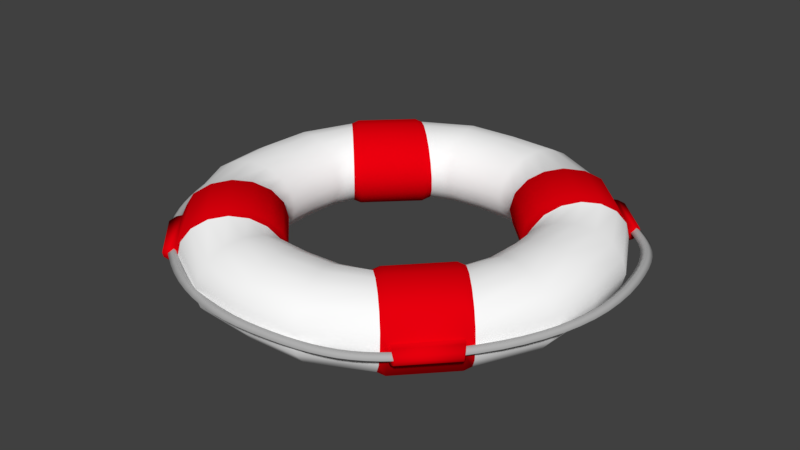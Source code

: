 # Source: LifePreserver.blend  (saved by Blender 2.78.0; exported with 4.5.12 LTS)
import bpy
from mathutils import Matrix  # noqa: F401  (used for matrix-valued properties, if any)

bpy.ops.wm.read_factory_settings(use_empty=True)
scene = bpy.context.scene
scene.name = 'Scene'

# ---- collections
col_collection_1 = bpy.data.collections.new('Collection 1'); scene.collection.children.link(col_collection_1)

# ---- materials (node trees are filled in below, after node groups)
mat_base_material = bpy.data.materials.new('Base Material')
mat_base_material.alpha_threshold = 0.0
mat_base_material.use_transparent_shadow = False
mat_base_material.diffuse_color = (1.0, 1.0, 1.0, 1.0)
mat_base_material.specular_color = (1.0, 0.8655, 0.2881)
mat_base_material.roughness = 0.5
mat_base_material.specular_intensity = 1.0
mat_red_band_material = bpy.data.materials.new('Red Band Material')
mat_red_band_material.alpha_threshold = 0.0
mat_red_band_material.use_transparent_shadow = False
mat_red_band_material.diffuse_color = (0.8, 0.0, 0.004184, 1.0)
mat_red_band_material.roughness = 0.5
mat_rope_material = bpy.data.materials.new('Rope Material')
mat_rope_material.alpha_threshold = 0.0
mat_rope_material.use_transparent_shadow = False
mat_rope_material.diffuse_color = (0.448, 0.448, 0.448, 1.0)
mat_rope_material.roughness = 0.5
mat_rope_material.specular_intensity = 0.0

# ---- material node trees

# ---- world
world_world = bpy.data.worlds.new('World'); scene.world = world_world
world_world.color = (0.05088, 0.05088, 0.05088)
world_world.use_sun_shadow = False
world_world.sun_shadow_jitter_overblur = 0.0
world_world.cycles.sampling_method = 'MANUAL'

# ---- meshes
me_torus_002 = bpy.data.meshes.new('Torus.002')
me_torus_002.from_pydata([(0.1312, -1.237, 0.02613), (0.1284, -1.205, 1.623e-06), (0.1312, -1.237, -0.02613), (0.134, -1.269, -1.621e-06), (0.03883, -1.243, 0.02613), (0.03786, -1.211, 2.433e-06), (0.03883, -1.243, -0.02613), (0.0398, -1.275, -2.429e-06), (-0.05164, -1.243, 0.02613), (-0.05036, -1.211, 3.252e-06), (-0.05164, -1.243, -0.02613), (-0.05292, -1.275, -3.249e-06), (-0.1403, -1.236, 0.02613), (-0.1367, -1.204, 4.061e-06), (-0.1403, -1.236, -0.02613), (-0.144, -1.268, -4.058e-06), (-0.2275, -1.223, 0.02613), (-0.2215, -1.191, 4.872e-06), (-0.2274, -1.223, -0.02613), (-0.2334, -1.254, -4.869e-06), (-0.3131, -1.203, 0.02613), (-0.3048, -1.172, 5.683e-06), (-0.3131, -1.203, -0.02613), (-0.3214, -1.234, -5.68e-06), (-0.3974, -1.177, 0.02613), (-0.3869, -1.147, 6.497e-06), (-0.3974, -1.177, -0.02613), (-0.408, -1.207, -6.494e-06), (-0.4806, -1.145, 0.02613), (-0.4679, -1.115, 7.309e-06), (-0.4806, -1.145, -0.02613), (-0.4933, -1.174, -7.307e-06), (-0.5627, -1.106, 0.02613), (-0.548, -1.077, 8.122e-06), (-0.5627, -1.106, -0.02613), (-0.5774, -1.134, -8.119e-06), (-0.6439, -1.06, 0.02613), (-0.6274, -1.033, 8.937e-06), (-0.6439, -1.06, -0.02613), (-0.6605, -1.087, -8.935e-06), (-0.7244, -1.008, 0.02613), (-0.7063, -0.9815, 9.75e-06), (-0.7244, -1.008, -0.02613), (-0.7426, -1.034, -9.748e-06), (-0.8044, -0.9492, 0.02613), (-0.7847, -0.9239, 1.056e-05), (-0.8043, -0.9491, -0.02613), (-0.824, -0.9744, -1.056e-05), (-0.8838, -0.8838, 0.02613), (-0.8628, -0.8597, 1.137e-05), (-0.8838, -0.8838, -0.02613), (-0.9049, -0.9079, -1.137e-05), (-0.9523, -0.8204, 0.02613), (-0.9298, -0.7977, 1.219e-05), (-0.9523, -0.8204, -0.02613), (-0.9749, -0.8431, -1.219e-05), (-1.012, -0.757, 0.02613), (-0.9874, -0.7361, 1.3e-05), (-1.012, -0.757, -0.02613), (-1.036, -0.778, -1.3e-05), (-1.063, -0.6931, 0.02613), (-1.037, -0.674, 1.381e-05), (-1.063, -0.693, -0.02613), (-1.089, -0.7121, -1.381e-05), (-1.107, -0.628, 0.02613), (-1.08, -0.611, 1.462e-05), (-1.107, -0.628, -0.02613), (-1.134, -0.645, -1.462e-05), (-1.145, -0.5613, 0.02613), (-1.117, -0.5463, 1.544e-05), (-1.145, -0.5612, -0.02613), (-1.174, -0.5762, -1.543e-05), (-1.179, -0.4923, 0.02613), (-1.15, -0.4791, 1.625e-05), (-1.179, -0.4923, -0.02613), (-1.208, -0.5054, -1.625e-05), (-1.209, -0.4205, 0.02613), (-1.179, -0.4089, 1.706e-05), (-1.209, -0.4205, -0.02613), (-1.239, -0.4321, -1.706e-05), (-1.236, -0.3454, 0.02613), (-1.206, -0.3349, 1.787e-05), (-1.236, -0.3453, -0.02613), (-1.267, -0.3558, -1.787e-05), (-1.262, -0.2663, 0.02613), (-1.232, -0.2566, 1.869e-05), (-1.262, -0.2663, -0.02613), (-1.293, -0.276, -1.868e-05), (-1.288, -0.1828, 0.02613), (-1.257, -0.1735, 1.95e-05), (-1.288, -0.1828, -0.02613), (-1.318, -0.192, -1.95e-05), (-1.314, -0.09419, 0.02613), (-1.283, -0.08504, 2.031e-05), (-1.314, -0.09418, -0.02613), (-1.345, -0.1033, -2.031e-05), (-1.342, -6.519e-06, 0.02613), (-1.311, 0.008058, 2.112e-05), (-1.342, 6.519e-06, -0.02613), (-1.373, -0.008058, -2.112e-05), (-1.362, 0.09042, 0.02613), (-1.331, 0.09479, 2.194e-05), (-1.362, 0.09043, -0.02613), (-1.394, 0.08606, -2.193e-05), (-1.367, 0.1761, 0.02613), (-1.335, 0.1752, 2.275e-05), (-1.367, 0.1761, -0.02613), (-1.399, 0.177, -2.275e-05), (-1.358, 0.2574, 0.02613), (-1.326, 0.2513, 2.356e-05), (-1.358, 0.2574, -0.02613), (-1.389, 0.2635, -2.356e-05), (-1.336, 0.3351, 0.02613), (-1.306, 0.3243, 2.437e-05), (-1.336, 0.3351, -0.02613), (-1.366, 0.3458, -2.437e-05), (-1.304, 0.4095, 0.02613), (-1.275, 0.3949, 2.519e-05), (-1.304, 0.4095, -0.02613), (-1.332, 0.4241, -2.518e-05), (-1.261, 0.4812, 0.02613), (-1.234, 0.4636, 2.6e-05), (-1.261, 0.4812, -0.02613), (-1.288, 0.4988, -2.6e-05), (-1.211, 0.5507, 0.02613), (-1.185, 0.5309, 2.681e-05), (-1.211, 0.5507, -0.02613), (-1.236, 0.5705, -2.681e-05), (-1.153, 0.6186, 0.02613), (-1.129, 0.5973, 2.762e-05), (-1.153, 0.6185, -0.02613), (-1.177, 0.6399, -2.762e-05), (-1.09, 0.6853, 0.02613), (-1.067, 0.663, 2.843e-05), (-1.09, 0.6853, -0.02613), (-1.113, 0.7076, -2.843e-05), (-1.024, 0.7514, 0.02613), (-1.001, 0.7284, 2.925e-05), (-1.024, 0.7514, -0.02613), (-1.046, 0.7744, -2.925e-05), (-0.9543, 0.8174, 0.02613), (-0.9323, 0.7942, 3.006e-05), (-0.9543, 0.8174, -0.02613), (-0.9763, 0.8406, -3.006e-05), (-0.8838, 0.8838, 0.02613), (-0.8616, 0.8608, 3.087e-05), (-0.8838, 0.8838, -0.02613), (-0.906, 0.9069, -3.087e-05), (-0.8197, 0.9469, 0.02613), (-0.7969, 0.9244, 3.169e-05), (-0.8196, 0.9469, -0.02613), (-0.8424, 0.9694, -3.169e-05), (-0.7628, 1.006, 0.02613), (-0.7398, 0.9836, 3.25e-05), (-0.7628, 1.006, -0.02613), (-0.7858, 1.028, -3.25e-05), (-0.7106, 1.06, 0.02613), (-0.6878, 1.038, 3.331e-05), (-0.7105, 1.06, -0.02613), (-0.7333, 1.083, -3.331e-05), (-0.6602, 1.11, 0.02613), (-0.6385, 1.086, 3.412e-05), (-0.6601, 1.109, -0.02613), (-0.6818, 1.133, -3.412e-05), (-0.609, 1.154, 0.02613), (-0.5893, 1.128, 3.494e-05), (-0.609, 1.154, -0.02613), (-0.6286, 1.179, -3.493e-05), (-0.5543, 1.192, 0.02613), (-0.5375, 1.165, 3.575e-05), (-0.5542, 1.192, -0.02613), (-0.571, 1.219, -3.574e-05), (-0.4933, 1.224, 0.02613), (-0.4802, 1.195, 3.656e-05), (-0.4933, 1.224, -0.02613), (-0.5064, 1.253, -3.655e-05), (-0.4234, 1.25, 0.02613), (-0.4141, 1.22, 3.737e-05), (-0.4234, 1.25, -0.02613), (-0.4326, 1.281, -3.737e-05), (-0.3418, 1.269, 0.02613), (-0.3361, 1.238, 3.818e-05), (-0.3418, 1.269, -0.02613), (-0.3474, 1.301, -3.818e-05), (-0.2459, 1.281, 0.02613), (-0.2432, 1.25, 3.899e-05), (-0.2458, 1.281, -0.02613), (-0.2485, 1.313, -3.899e-05), (-0.1328, 1.286, 0.02613), (-0.1326, 1.254, 3.981e-05), (-0.1328, 1.286, -0.02613), (-0.133, 1.318, -3.98e-05), (1.001e-05, 1.283, 0.02613), (-0.001673, 1.251, 4.08e-05), (-1.025e-05, 1.282, -0.02613), (0.001673, 1.314, -4.08e-05), (0.09131, 1.275, 0.02609), (0.08781, 1.243, 7.316e-06), (0.09125, 1.275, -0.02616), (0.09475, 1.307, -7.758e-05), (0.1768, 1.263, 0.026), (0.1713, 1.232, -8.245e-05), (0.1767, 1.263, -0.02626), (0.1822, 1.295, -0.0001731), (0.2573, 1.247, 0.02587), (0.2497, 1.216, -0.0002093), (0.2572, 1.247, -0.02639), (0.2648, 1.278, -0.0003081), (0.3336, 1.226, 0.02572), (0.3238, 1.195, -0.0003545), (0.3334, 1.225, -0.02654), (0.3432, 1.256, -0.0004632), (0.4063, 1.2, 0.02557), (0.3944, 1.17, -0.0004996), (0.4062, 1.199, -0.02669), (0.4181, 1.229, -0.0006183), (0.4764, 1.169, 0.02544), (0.4625, 1.14, -0.0006261), (0.4763, 1.169, -0.02682), (0.4902, 1.198, -0.0007537), (0.5446, 1.133, 0.02535), (0.5289, 1.105, -0.0007156), (0.5444, 1.133, -0.02691), (0.5601, 1.161, -0.0008495), (0.6116, 1.093, 0.02531), (0.5943, 1.066, -0.0007492), (0.6115, 1.093, -0.02695), (0.6288, 1.12, -0.0008862), (0.6782, 1.048, 0.02535), (0.6597, 1.022, -0.0007077), (0.6782, 1.048, -0.02691), (0.6967, 1.074, -0.0008446), (0.7453, 0.9982, 0.02549), (0.7258, 0.9728, -0.0005717), (0.7453, 0.998, -0.02677), (0.7649, 1.023, -0.0007059), (0.8135, 0.9435, 0.02574), (0.7932, 0.9187, -0.0003216), (0.8136, 0.9432, -0.02652), (0.8339, 0.9681, -0.0004514), (0.8837, 0.884, 0.02613), (0.8631, 0.8594, 6.331e-05), (0.884, 0.8836, -0.02613), (0.9045, 0.9082, -6.331e-05), (0.935, 0.8403, 0.02673), (0.9147, 0.8155, 0.000669), (0.9357, 0.8396, -0.02552), (0.956, 0.8644, 0.0005386), (0.9824, 0.8007, 0.02776), (0.9623, 0.7757, 0.001704), (0.9835, 0.7996, -0.02448), (1.004, 0.8246, 0.001573), (1.026, 0.7636, 0.02909), (1.006, 0.7389, 0.003024), (1.027, 0.7622, -0.02314), (1.048, 0.7869, 0.002921), (1.066, 0.7272, 0.03059), (1.045, 0.7034, 0.004489), (1.068, 0.7257, -0.02164), (1.089, 0.7495, 0.00446), (1.102, 0.69, 0.03213), (1.08, 0.6677, 0.005966), (1.104, 0.6884, -0.0201), (1.127, 0.7107, 0.00606), (1.136, 0.6503, 0.03357), (1.111, 0.6303, 0.007334), (1.137, 0.6489, -0.01866), (1.162, 0.669, 0.007579), (1.166, 0.6065, 0.0348), (1.139, 0.5892, 0.008481), (1.167, 0.6054, -0.01745), (1.194, 0.6227, 0.008866), (1.193, 0.5569, 0.03566), (1.164, 0.5428, 0.009294), (1.194, 0.5564, -0.01659), (1.222, 0.5706, 0.009773), (1.217, 0.5, 0.03603), (1.187, 0.4889, 0.009647), (1.218, 0.5002, -0.01622), (1.247, 0.5112, 0.01016), (1.238, 0.4342, 0.03578), (1.208, 0.4259, 0.009406), (1.239, 0.435, -0.01647), (1.269, 0.4433, 0.0099), (1.257, 0.3579, 0.03477), (1.226, 0.3519, 0.008432), (1.257, 0.3593, -0.01747), (1.288, 0.3652, 0.00887), (1.273, 0.2695, 0.03288), (1.241, 0.2657, 0.006584), (1.273, 0.2713, -0.01936), (1.305, 0.2751, 0.006945), (1.285, 0.167, 0.03061), (1.253, 0.1654, 0.004358), (1.285, 0.1686, -0.02163), (1.317, 0.1702, 0.004623), (1.288, 0.06572, 0.0289), (1.256, 0.06646, 0.002692), (1.289, 0.06686, -0.02335), (1.32, 0.06612, 0.002867), (1.284, -0.0345, 0.02768), (1.252, -0.03132, 0.001501), (1.284, -0.03372, -0.02457), (1.316, -0.03689, 0.00161), (1.271, -0.1336, 0.02687), (1.24, -0.128, 0.0007107), (1.271, -0.1331, -0.02539), (1.303, -0.1387, 0.0007744), (1.25, -0.2316, 0.0264), (1.219, -0.2236, 0.0002478), (1.25, -0.2313, -0.02586), (1.281, -0.2394, 0.0002843), (1.221, -0.3284, 0.02618), (1.191, -0.3181, 3.858e-05), (1.221, -0.3283, -0.02608), (1.252, -0.3387, 6.168e-05), (1.184, -0.4241, 0.02615), (1.155, -0.4115, 9.834e-06), (1.184, -0.4241, -0.02611), (1.214, -0.4367, 2.889e-05), (1.14, -0.5185, 0.02623), (1.111, -0.5039, 8.819e-05), (1.14, -0.5186, -0.02603), (1.168, -0.5333, 0.0001083), (1.087, -0.6118, 0.02634), (1.06, -0.5952, 0.0002001), (1.087, -0.6118, -0.02592), (1.115, -0.6284, 0.0002224), (1.027, -0.7038, 0.02641), (1.001, -0.6854, 0.0002715), (1.027, -0.7038, -0.02585), (1.053, -0.7221, 0.0002942), (0.9592, -0.7945, 0.02637), (0.9342, -0.7745, 0.0002281), (0.9593, -0.7944, -0.02589), (0.9843, -0.8144, 0.0002471), (0.8838, -0.8839, 0.02613), (0.8599, -0.8626, -5.653e-06), (0.8839, -0.8838, -0.02613), (0.9078, -0.905, 5.656e-06), (0.8306, -0.941, 0.02592), (0.8078, -0.9186, -0.0002071), (0.8308, -0.9409, -0.02634), (0.8536, -0.9633, -0.0002046), (0.7788, -0.9916, 0.02579), (0.7572, -0.968, -0.0003375), (0.7789, -0.9915, -0.02647), (0.8005, -1.015, -0.000343), (0.7273, -1.036, 0.02572), (0.7073, -1.011, -0.0004075), (0.7273, -1.036, -0.02654), (0.7474, -1.061, -0.0004193), (0.6752, -1.075, 0.02569), (0.6571, -1.049, -0.000428), (0.6752, -1.075, -0.02656), (0.6934, -1.101, -0.0004431), (0.6217, -1.109, 0.02571), (0.6058, -1.081, -0.0004091), (0.6217, -1.109, -0.02655), (0.6376, -1.136, -0.0004245), (0.5659, -1.138, 0.02576), (0.5523, -1.109, -0.0003609), (0.5658, -1.138, -0.0265), (0.5794, -1.167, -0.000374), (0.5068, -1.162, 0.02583), (0.4956, -1.132, -0.000293), (0.5067, -1.162, -0.02643), (0.5179, -1.192, -0.0003024), (0.4435, -1.183, 0.02591), (0.4345, -1.152, -0.000215), (0.4434, -1.183, -0.02635), (0.4525, -1.214, -0.0002206), (0.3753, -1.2, 0.02599), (0.3682, -1.169, -0.0001364), (0.3752, -1.201, -0.02627), (0.3822, -1.232, -0.0001392), (0.301, -1.215, 0.02606), (0.2956, -1.183, -6.729e-05), (0.301, -1.215, -0.0262), (0.3064, -1.247, -6.881e-05), (0.22, -1.227, 0.02611), (0.2158, -1.195, -1.79e-05), (0.2199, -1.227, -0.02615), (0.2241, -1.259, -1.952e-05), (0.3388, -1.201, 0.00122), (0.3327, -1.18, 0.0887), (0.3158, -1.121, 0.1628), (0.2906, -1.031, 0.2123), (0.261, -0.9256, 0.2296), (0.2315, -0.8198, 0.2121), (0.2065, -0.7301, 0.1624), (0.1899, -0.6701, 0.08815), (0.1843, -0.6488, 0.0006291), (0.1903, -0.6696, -0.08685), (0.2072, -0.7293, -0.161), (0.2324, -0.8188, -0.2104), (0.262, -0.9245, -0.2277), (0.2916, -1.03, -0.2102), (0.3165, -1.12, -0.1605), (0.3331, -1.18, -0.0863), (0.7001, -1.009, -0.001515), (0.6874, -0.9911, 0.08605), (0.6456, -0.9471, 0.1603), (0.5811, -0.8832, 0.2098), (0.5036, -0.8091, 0.2272), (0.425, -0.7361, 0.2097), (0.3573, -0.6754, 0.1601), (0.3107, -0.6361, 0.0858), (0.2923, -0.6243, -0.001778), (0.305, -0.6417, -0.08934), (0.3468, -0.6858, -0.1636), (0.4114, -0.7497, -0.2131), (0.4888, -0.8238, -0.2305), (0.5674, -0.8967, -0.213), (0.6352, -0.9575, -0.1634), (0.6818, -0.9967, -0.0891), (1.01, -0.6992, 0.002115), (0.9949, -0.684, 0.08962), (0.9526, -0.6402, 0.1637), (0.8896, -0.5746, 0.2132), (0.8154, -0.4972, 0.2304), (0.7414, -0.4197, 0.2128), (0.6789, -0.3539, 0.1631), (0.6373, -0.3099, 0.08877), (0.623, -0.2944, 0.001192), (0.6381, -0.3096, -0.08631), (0.6805, -0.3534, -0.1604), (0.7435, -0.419, -0.2099), (0.8177, -0.4964, -0.2271), (0.8917, -0.5739, -0.2095), (0.9542, -0.6396, -0.1598), (0.9958, -0.6837, -0.08546), (1.198, -0.3371, -0.001189), (1.176, -0.3313, 0.08633), (1.117, -0.3146, 0.1606), (1.028, -0.2895, 0.2102), (0.9227, -0.2597, 0.2277), (0.8177, -0.2299, 0.2104), (0.7288, -0.2045, 0.1609), (0.6695, -0.1874, 0.08681), (0.6488, -0.1813, -0.0006742), (0.6699, -0.187, -0.08819), (0.7295, -0.2037, -0.1624), (0.8186, -0.2289, -0.2121), (0.9237, -0.2586, -0.2296), (1.029, -0.2885, -0.2123), (1.118, -0.3139, -0.1628), (1.177, -0.3309, -0.08867), (0.7296, -0.9872, -0.04929), (0.9793, -0.7334, -0.04274), (0.3295, -0.5912, 0.09219), (0.5927, -0.3233, 0.09607), (0.5932, -0.3234, -0.09275), (0.6386, -0.3708, -0.1727), (0.9806, -0.7319, 0.04986), (0.9324, -0.68, 0.1769), (0.3247, -0.596, -0.09673), (0.3696, -0.6437, -0.1768), (0.736, -0.9807, 0.04344), (0.685, -0.932, 0.1725), (0.985, -0.7387, 0.003568), (0.7063, -0.4418, -0.226), (0.8646, -0.609, 0.2303), (0.521, -0.7942, -0.2489), (0.6044, -0.8742, -0.2301), (0.5336, -0.7815, 0.2447), (0.4502, -0.7015, 0.2259), (0.7861, -0.5255, -0.2446), (0.7848, -0.5253, 0.2488), (0.4385, -0.7133, -0.2302), (0.6161, -0.8624, 0.226), (0.3106, -0.5776, -0.002283), (0.5771, -0.3067, 0.001622), (0.7384, -0.9893, -0.002915), (0.6761, -0.941, -0.1765), (0.7051, -0.4416, 0.2299), (0.6377, -0.3707, 0.1762), (0.8658, -0.6092, -0.2256), (0.9333, -0.6801, -0.172), (0.3785, -0.6347, 0.1723), (0.7575, -1.007, -0.0452), (0.9998, -0.7609, -0.0392), (1.005, -0.766, 0.003296), (0.7637, -1.001, 0.03988), (1.001, -0.7594, 0.04577), (0.7661, -1.009, -0.002652), (0.7942, -1.026, -0.02504), (1.019, -0.7971, -0.02169), (1.024, -0.8018, 0.00197), (0.8, -1.02, 0.02234), (1.02, -0.7957, 0.02562), (0.8022, -1.027, -0.001343), (0.0, -1.22, 0.0), (0.0, -1.199, 0.08749), (0.0, -1.138, 0.1617), (0.0, -1.047, 0.2112), (0.0, -0.94, 0.2286), (0.0, -0.8328, 0.2112), (0.0, -0.742, 0.1617), (0.0, -0.6813, 0.08749), (0.0, -0.66, 2.8e-17), (0.0, -0.6813, -0.08749), (0.0, -0.742, -0.1617), (0.0, -0.8328, -0.2112), (0.0, -0.94, -0.2286), (0.0, -1.047, -0.2112), (0.0, -1.138, -0.1617), (0.0, -1.199, -0.08749), (-0.3388, -1.201, 0.00122), (-0.3327, -1.18, 0.0887), (-0.3158, -1.121, 0.1628), (-0.2906, -1.031, 0.2123), (-0.261, -0.9256, 0.2296), (-0.2315, -0.8198, 0.2121), (-0.2065, -0.7301, 0.1624), (-0.1899, -0.6701, 0.08815), (-0.1843, -0.6488, 0.0006291), (-0.1903, -0.6696, -0.08685), (-0.2072, -0.7293, -0.161), (-0.2324, -0.8188, -0.2104), (-0.262, -0.9245, -0.2277), (-0.2916, -1.03, -0.2102), (-0.3165, -1.12, -0.1605), (-0.3331, -1.18, -0.0863), (-0.7001, -1.009, -0.001515), (-0.6874, -0.9911, 0.08605), (-0.6456, -0.9471, 0.1603), (-0.5811, -0.8832, 0.2098), (-0.5036, -0.8091, 0.2272), (-0.425, -0.7361, 0.2097), (-0.3573, -0.6754, 0.1601), (-0.3107, -0.6361, 0.0858), (-0.2923, -0.6243, -0.001778), (-0.305, -0.6417, -0.08934), (-0.3468, -0.6858, -0.1636), (-0.4114, -0.7497, -0.2131), (-0.4888, -0.8238, -0.2305), (-0.5674, -0.8967, -0.213), (-0.6352, -0.9575, -0.1634), (-0.6818, -0.9967, -0.0891), (-1.01, -0.6992, 0.002115), (-0.9949, -0.684, 0.08962), (-0.9526, -0.6402, 0.1637), (-0.8896, -0.5746, 0.2132), (-0.8154, -0.4972, 0.2304), (-0.7414, -0.4197, 0.2128), (-0.6789, -0.3539, 0.1631), (-0.6373, -0.3099, 0.08877), (-0.623, -0.2944, 0.001192), (-0.6381, -0.3096, -0.08631), (-0.6805, -0.3534, -0.1604), (-0.7435, -0.419, -0.2099), (-0.8177, -0.4964, -0.2271), (-0.8917, -0.5739, -0.2095), (-0.9542, -0.6396, -0.1598), (-0.9958, -0.6837, -0.08546), (-1.198, -0.3371, -0.001189), (-1.176, -0.3313, 0.08633), (-1.117, -0.3146, 0.1606), (-1.028, -0.2895, 0.2102), (-0.9227, -0.2597, 0.2277), (-0.8177, -0.2299, 0.2104), (-0.7288, -0.2045, 0.1609), (-0.6695, -0.1874, 0.08681), (-0.6488, -0.1813, -0.0006742), (-0.6699, -0.187, -0.08819), (-0.7295, -0.2037, -0.1624), (-0.8186, -0.2289, -0.2121), (-0.9237, -0.2586, -0.2296), (-1.029, -0.2885, -0.2123), (-1.118, -0.3139, -0.1628), (-1.177, -0.3309, -0.08867), (-0.7296, -0.9872, -0.04929), (-0.9793, -0.7334, -0.04274), (-0.3295, -0.5912, 0.09219), (-0.5927, -0.3233, 0.09607), (-0.5932, -0.3234, -0.09275), (-0.6386, -0.3708, -0.1727), (-0.9806, -0.7319, 0.04986), (-0.9324, -0.68, 0.1769), (-0.3247, -0.596, -0.09673), (-0.3696, -0.6437, -0.1768), (-0.736, -0.9807, 0.04344), (-0.685, -0.932, 0.1725), (-0.985, -0.7387, 0.003568), (-0.7063, -0.4418, -0.226), (-0.8646, -0.609, 0.2303), (-0.521, -0.7942, -0.2489), (-0.6044, -0.8742, -0.2301), (-0.5336, -0.7815, 0.2447), (-0.4502, -0.7015, 0.2259), (-0.7861, -0.5255, -0.2446), (-0.7848, -0.5253, 0.2488), (-0.4385, -0.7133, -0.2302), (-0.6161, -0.8624, 0.226), (-0.3106, -0.5776, -0.002283), (-0.5771, -0.3067, 0.001622), (-0.7384, -0.9893, -0.002915), (-0.6761, -0.941, -0.1765), (-0.7051, -0.4416, 0.2299), (-0.6377, -0.3707, 0.1762), (-0.8658, -0.6092, -0.2256), (-0.9333, -0.6801, -0.172), (-0.3785, -0.6347, 0.1723), (-0.7575, -1.007, -0.0452), (-0.9998, -0.7609, -0.0392), (-1.005, -0.766, 0.003296), (-0.7637, -1.001, 0.03988), (-1.001, -0.7594, 0.04577), (-0.7661, -1.009, -0.002652), (-0.7942, -1.026, -0.02504), (-1.019, -0.7971, -0.02169), (-1.024, -0.8018, 0.00197), (-0.8, -1.02, 0.02234), (-1.02, -0.7957, 0.02562), (-0.8022, -1.027, -0.001343), (1.22, 0.0, 0.0), (1.199, 0.0, 0.08749), (1.138, 0.0, 0.1617), (1.047, 0.0, 0.2112), (0.94, 0.0, 0.2286), (0.8328, 0.0, 0.2112), (0.742, 0.0, 0.1617), (0.6813, 0.0, 0.08749), (0.66, 0.0, 2.8e-17), (0.6813, 0.0, -0.08749), (0.742, 0.0, -0.1617), (0.8328, 0.0, -0.2112), (0.94, 0.0, -0.2286), (1.047, 0.0, -0.2112), (1.138, 0.0, -0.1617), (1.199, 0.0, -0.08749), (0.3388, 1.201, 0.00122), (0.3327, 1.18, 0.0887), (0.3158, 1.121, 0.1628), (0.2906, 1.031, 0.2123), (0.261, 0.9256, 0.2296), (0.2315, 0.8198, 0.2121), (0.2065, 0.7301, 0.1624), (0.1899, 0.6701, 0.08815), (0.1843, 0.6488, 0.0006291), (0.1903, 0.6696, -0.08685), (0.2072, 0.7293, -0.161), (0.2324, 0.8188, -0.2104), (0.262, 0.9245, -0.2277), (0.2916, 1.03, -0.2102), (0.3165, 1.12, -0.1605), (0.3331, 1.18, -0.0863), (0.7001, 1.009, -0.001515), (0.6874, 0.9911, 0.08605), (0.6456, 0.9471, 0.1603), (0.5811, 0.8832, 0.2098), (0.5036, 0.8091, 0.2272), (0.425, 0.7361, 0.2097), (0.3573, 0.6754, 0.1601), (0.3107, 0.6361, 0.0858), (0.2923, 0.6243, -0.001778), (0.305, 0.6417, -0.08934), (0.3468, 0.6858, -0.1636), (0.4114, 0.7497, -0.2131), (0.4888, 0.8238, -0.2305), (0.5674, 0.8967, -0.213), (0.6352, 0.9575, -0.1634), (0.6818, 0.9967, -0.0891), (1.01, 0.6992, 0.002115), (0.9949, 0.684, 0.08962), (0.9526, 0.6402, 0.1637), (0.8896, 0.5746, 0.2132), (0.8154, 0.4972, 0.2304), (0.7414, 0.4197, 0.2128), (0.6789, 0.3539, 0.1631), (0.6373, 0.3099, 0.08877), (0.623, 0.2944, 0.001192), (0.6381, 0.3096, -0.08631), (0.6805, 0.3534, -0.1604), (0.7435, 0.419, -0.2099), (0.8177, 0.4964, -0.2271), (0.8917, 0.5739, -0.2095), (0.9542, 0.6396, -0.1598), (0.9958, 0.6837, -0.08546), (1.198, 0.3371, -0.001189), (1.176, 0.3313, 0.08633), (1.117, 0.3146, 0.1606), (1.028, 0.2895, 0.2102), (0.9227, 0.2597, 0.2277), (0.8177, 0.2299, 0.2104), (0.7288, 0.2045, 0.1609), (0.6695, 0.1874, 0.08681), (0.6488, 0.1813, -0.0006742), (0.6699, 0.187, -0.08819), (0.7295, 0.2037, -0.1624), (0.8186, 0.2289, -0.2121), (0.9237, 0.2586, -0.2296), (1.029, 0.2885, -0.2123), (1.118, 0.3139, -0.1628), (1.177, 0.3309, -0.08867), (0.7296, 0.9872, -0.04929), (0.9793, 0.7334, -0.04274), (0.3295, 0.5912, 0.09219), (0.5927, 0.3233, 0.09607), (0.5932, 0.3234, -0.09275), (0.6386, 0.3708, -0.1727), (0.9806, 0.7319, 0.04986), (0.9324, 0.68, 0.1769), (0.3247, 0.596, -0.09673), (0.3696, 0.6437, -0.1768), (0.736, 0.9807, 0.04344), (0.685, 0.932, 0.1725), (0.985, 0.7387, 0.003568), (0.7063, 0.4418, -0.226), (0.8646, 0.609, 0.2303), (0.521, 0.7942, -0.2489), (0.6044, 0.8742, -0.2301), (0.5336, 0.7815, 0.2447), (0.4502, 0.7015, 0.2259), (0.7861, 0.5255, -0.2446), (0.7848, 0.5253, 0.2488), (0.4385, 0.7133, -0.2302), (0.6161, 0.8624, 0.226), (0.3106, 0.5776, -0.002283), (0.5771, 0.3067, 0.001622), (0.7384, 0.9893, -0.002915), (0.6761, 0.941, -0.1765), (0.7051, 0.4416, 0.2299), (0.6377, 0.3707, 0.1762), (0.8658, 0.6092, -0.2256), (0.9333, 0.6801, -0.172), (0.3785, 0.6347, 0.1723), (0.7575, 1.007, -0.0452), (0.9998, 0.7609, -0.0392), (1.005, 0.766, 0.003296), (0.7637, 1.001, 0.03988), (1.001, 0.7594, 0.04577), (0.7661, 1.009, -0.002652), (0.7942, 1.026, -0.02504), (1.019, 0.7971, -0.02169), (1.024, 0.8018, 0.00197), (0.8, 1.02, 0.02234), (1.02, 0.7957, 0.02562), (0.8022, 1.027, -0.001343), (-1.22, 0.0, 0.0), (-1.199, 0.0, 0.08749), (-1.138, 0.0, 0.1617), (-1.047, 0.0, 0.2112), (-0.94, 0.0, 0.2286), (-0.8328, 0.0, 0.2112), (-0.742, 0.0, 0.1617), (-0.6813, 0.0, 0.08749), (-0.66, 0.0, 2.8e-17), (-0.6813, 0.0, -0.08749), (-0.742, 0.0, -0.1617), (-0.8328, 0.0, -0.2112), (-0.94, 0.0, -0.2286), (-1.047, 0.0, -0.2112), (-1.138, 0.0, -0.1617), (-1.199, 0.0, -0.08749), (0.0, 1.22, 0.0), (0.0, 1.199, 0.08749), (0.0, 1.138, 0.1617), (0.0, 1.047, 0.2112), (0.0, 0.94, 0.2286), (0.0, 0.8328, 0.2112), (0.0, 0.742, 0.1617), (0.0, 0.6813, 0.08749), (0.0, 0.66, 2.8e-17), (0.0, 0.6813, -0.08749), (0.0, 0.742, -0.1617), (0.0, 0.8328, -0.2112), (0.0, 0.94, -0.2286), (0.0, 1.047, -0.2112), (0.0, 1.138, -0.1617), (0.0, 1.199, -0.08749), (-0.3388, 1.201, 0.00122), (-0.3327, 1.18, 0.0887), (-0.3158, 1.121, 0.1628), (-0.2906, 1.031, 0.2123), (-0.261, 0.9256, 0.2296), (-0.2315, 0.8198, 0.2121), (-0.2065, 0.7301, 0.1624), (-0.1899, 0.6701, 0.08815), (-0.1843, 0.6488, 0.0006291), (-0.1903, 0.6696, -0.08685), (-0.2072, 0.7293, -0.161), (-0.2324, 0.8188, -0.2104), (-0.262, 0.9245, -0.2277), (-0.2916, 1.03, -0.2102), (-0.3165, 1.12, -0.1605), (-0.3331, 1.18, -0.0863), (-0.7001, 1.009, -0.001515), (-0.6874, 0.9911, 0.08605), (-0.6456, 0.9471, 0.1603), (-0.5811, 0.8832, 0.2098), (-0.5036, 0.8091, 0.2272), (-0.425, 0.7361, 0.2097), (-0.3573, 0.6754, 0.1601), (-0.3107, 0.6361, 0.0858), (-0.2923, 0.6243, -0.001778), (-0.305, 0.6417, -0.08934), (-0.3468, 0.6858, -0.1636), (-0.4114, 0.7497, -0.2131), (-0.4888, 0.8238, -0.2305), (-0.5674, 0.8967, -0.213), (-0.6352, 0.9575, -0.1634), (-0.6818, 0.9967, -0.0891), (-1.01, 0.6992, 0.002115), (-0.9949, 0.684, 0.08962), (-0.9526, 0.6402, 0.1637), (-0.8896, 0.5746, 0.2132), (-0.8154, 0.4972, 0.2304), (-0.7414, 0.4197, 0.2128), (-0.6789, 0.3539, 0.1631), (-0.6373, 0.3099, 0.08877), (-0.623, 0.2944, 0.001192), (-0.6381, 0.3096, -0.08631), (-0.6805, 0.3534, -0.1604), (-0.7435, 0.419, -0.2099), (-0.8177, 0.4964, -0.2271), (-0.8917, 0.5739, -0.2095), (-0.9542, 0.6396, -0.1598), (-0.9958, 0.6837, -0.08546), (-1.198, 0.3371, -0.001189), (-1.176, 0.3313, 0.08633), (-1.117, 0.3146, 0.1606), (-1.028, 0.2895, 0.2102), (-0.9227, 0.2597, 0.2277), (-0.8177, 0.2299, 0.2104), (-0.7288, 0.2045, 0.1609), (-0.6695, 0.1874, 0.08681), (-0.6488, 0.1813, -0.0006742), (-0.6699, 0.187, -0.08819), (-0.7295, 0.2037, -0.1624), (-0.8186, 0.2289, -0.2121), (-0.9237, 0.2586, -0.2296), (-1.029, 0.2885, -0.2123), (-1.118, 0.3139, -0.1628), (-1.177, 0.3309, -0.08867), (-0.7296, 0.9872, -0.04929), (-0.9793, 0.7334, -0.04274), (-0.3295, 0.5912, 0.09219), (-0.5927, 0.3233, 0.09607), (-0.5932, 0.3234, -0.09275), (-0.6386, 0.3708, -0.1727), (-0.9806, 0.7319, 0.04986), (-0.9324, 0.68, 0.1769), (-0.3247, 0.596, -0.09673), (-0.3696, 0.6437, -0.1768), (-0.736, 0.9807, 0.04344), (-0.685, 0.932, 0.1725), (-0.985, 0.7387, 0.003568), (-0.7063, 0.4418, -0.226), (-0.8646, 0.609, 0.2303), (-0.521, 0.7942, -0.2489), (-0.6044, 0.8742, -0.2301), (-0.5336, 0.7815, 0.2447), (-0.4502, 0.7015, 0.2259), (-0.7861, 0.5255, -0.2446), (-0.7848, 0.5253, 0.2488), (-0.4385, 0.7133, -0.2302), (-0.6161, 0.8624, 0.226), (-0.3106, 0.5776, -0.002283), (-0.5771, 0.3067, 0.001622), (-0.7384, 0.9893, -0.002915), (-0.6761, 0.941, -0.1765), (-0.7051, 0.4416, 0.2299), (-0.6377, 0.3707, 0.1762), (-0.8658, 0.6092, -0.2256), (-0.9333, 0.6801, -0.172), (-0.3785, 0.6347, 0.1723), (-0.7575, 1.007, -0.0452), (-0.9998, 0.7609, -0.0392), (-1.005, 0.766, 0.003296), (-0.7637, 1.001, 0.03988), (-1.001, 0.7594, 0.04577), (-0.7661, 1.009, -0.002652), (-0.7942, 1.026, -0.02504), (-1.019, 0.7971, -0.02169), (-1.024, 0.8018, 0.00197), (-0.8, 1.02, 0.02234), (-1.02, 0.7957, 0.02562), (-0.8022, 1.027, -0.001343)], [], [(0, 4, 7, 3), (1, 5, 4, 0), (2, 6, 5, 1), (3, 7, 6, 2), (4, 8, 11, 7), (5, 9, 8, 4), (6, 10, 9, 5), (7, 11, 10, 6), (8, 12, 15, 11), (9, 13, 12, 8), (10, 14, 13, 9), (11, 15, 14, 10), (12, 16, 19, 15), (13, 17, 16, 12), (14, 18, 17, 13), (15, 19, 18, 14), (16, 20, 23, 19), (17, 21, 20, 16), (18, 22, 21, 17), (19, 23, 22, 18), (20, 24, 27, 23), (21, 25, 24, 20), (22, 26, 25, 21), (23, 27, 26, 22), (24, 28, 31, 27), (25, 29, 28, 24), (26, 30, 29, 25), (27, 31, 30, 26), (28, 32, 35, 31), (29, 33, 32, 28), (30, 34, 33, 29), (31, 35, 34, 30), (32, 36, 39, 35), (33, 37, 36, 32), (34, 38, 37, 33), (35, 39, 38, 34), (36, 40, 43, 39), (37, 41, 40, 36), (38, 42, 41, 37), (39, 43, 42, 38), (40, 44, 47, 43), (41, 45, 44, 40), (42, 46, 45, 41), (43, 47, 46, 42), (44, 48, 51, 47), (45, 49, 48, 44), (46, 50, 49, 45), (47, 51, 50, 46), (48, 52, 55, 51), (49, 53, 52, 48), (50, 54, 53, 49), (51, 55, 54, 50), (52, 56, 59, 55), (53, 57, 56, 52), (54, 58, 57, 53), (55, 59, 58, 54), (56, 60, 63, 59), (57, 61, 60, 56), (58, 62, 61, 57), (59, 63, 62, 58), (60, 64, 67, 63), (61, 65, 64, 60), (62, 66, 65, 61), (63, 67, 66, 62), (64, 68, 71, 67), (65, 69, 68, 64), (66, 70, 69, 65), (67, 71, 70, 66), (68, 72, 75, 71), (69, 73, 72, 68), (70, 74, 73, 69), (71, 75, 74, 70), (72, 76, 79, 75), (73, 77, 76, 72), (74, 78, 77, 73), (75, 79, 78, 74), (76, 80, 83, 79), (77, 81, 80, 76), (78, 82, 81, 77), (79, 83, 82, 78), (80, 84, 87, 83), (81, 85, 84, 80), (82, 86, 85, 81), (83, 87, 86, 82), (84, 88, 91, 87), (85, 89, 88, 84), (86, 90, 89, 85), (87, 91, 90, 86), (88, 92, 95, 91), (89, 93, 92, 88), (90, 94, 93, 89), (91, 95, 94, 90), (92, 96, 99, 95), (93, 97, 96, 92), (94, 98, 97, 93), (95, 99, 98, 94), (96, 100, 103, 99), (97, 101, 100, 96), (98, 102, 101, 97), (99, 103, 102, 98), (100, 104, 107, 103), (101, 105, 104, 100), (102, 106, 105, 101), (103, 107, 106, 102), (104, 108, 111, 107), (105, 109, 108, 104), (106, 110, 109, 105), (107, 111, 110, 106), (108, 112, 115, 111), (109, 113, 112, 108), (110, 114, 113, 109), (111, 115, 114, 110), (112, 116, 119, 115), (113, 117, 116, 112), (114, 118, 117, 113), (115, 119, 118, 114), (116, 120, 123, 119), (117, 121, 120, 116), (118, 122, 121, 117), (119, 123, 122, 118), (120, 124, 127, 123), (121, 125, 124, 120), (122, 126, 125, 121), (123, 127, 126, 122), (124, 128, 131, 127), (125, 129, 128, 124), (126, 130, 129, 125), (127, 131, 130, 126), (128, 132, 135, 131), (129, 133, 132, 128), (130, 134, 133, 129), (131, 135, 134, 130), (132, 136, 139, 135), (133, 137, 136, 132), (134, 138, 137, 133), (135, 139, 138, 134), (136, 140, 143, 139), (137, 141, 140, 136), (138, 142, 141, 137), (139, 143, 142, 138), (140, 144, 147, 143), (141, 145, 144, 140), (142, 146, 145, 141), (143, 147, 146, 142), (144, 148, 151, 147), (145, 149, 148, 144), (146, 150, 149, 145), (147, 151, 150, 146), (148, 152, 155, 151), (149, 153, 152, 148), (150, 154, 153, 149), (151, 155, 154, 150), (152, 156, 159, 155), (153, 157, 156, 152), (154, 158, 157, 153), (155, 159, 158, 154), (156, 160, 163, 159), (157, 161, 160, 156), (158, 162, 161, 157), (159, 163, 162, 158), (160, 164, 167, 163), (161, 165, 164, 160), (162, 166, 165, 161), (163, 167, 166, 162), (164, 168, 171, 167), (165, 169, 168, 164), (166, 170, 169, 165), (167, 171, 170, 166), (168, 172, 175, 171), (169, 173, 172, 168), (170, 174, 173, 169), (171, 175, 174, 170), (172, 176, 179, 175), (173, 177, 176, 172), (174, 178, 177, 173), (175, 179, 178, 174), (176, 180, 183, 179), (177, 181, 180, 176), (178, 182, 181, 177), (179, 183, 182, 178), (180, 184, 187, 183), (181, 185, 184, 180), (182, 186, 185, 181), (183, 187, 186, 182), (184, 188, 191, 187), (185, 189, 188, 184), (186, 190, 189, 185), (187, 191, 190, 186), (188, 192, 195, 191), (189, 193, 192, 188), (190, 194, 193, 189), (191, 195, 194, 190), (192, 196, 199, 195), (193, 197, 196, 192), (194, 198, 197, 193), (195, 199, 198, 194), (196, 200, 203, 199), (197, 201, 200, 196), (198, 202, 201, 197), (199, 203, 202, 198), (200, 204, 207, 203), (201, 205, 204, 200), (202, 206, 205, 201), (203, 207, 206, 202), (204, 208, 211, 207), (205, 209, 208, 204), (206, 210, 209, 205), (207, 211, 210, 206), (208, 212, 215, 211), (209, 213, 212, 208), (210, 214, 213, 209), (211, 215, 214, 210), (212, 216, 219, 215), (213, 217, 216, 212), (214, 218, 217, 213), (215, 219, 218, 214), (216, 220, 223, 219), (217, 221, 220, 216), (218, 222, 221, 217), (219, 223, 222, 218), (220, 224, 227, 223), (221, 225, 224, 220), (222, 226, 225, 221), (223, 227, 226, 222), (224, 228, 231, 227), (225, 229, 228, 224), (226, 230, 229, 225), (227, 231, 230, 226), (228, 232, 235, 231), (229, 233, 232, 228), (230, 234, 233, 229), (231, 235, 234, 230), (232, 236, 239, 235), (233, 237, 236, 232), (234, 238, 237, 233), (235, 239, 238, 234), (236, 240, 243, 239), (237, 241, 240, 236), (238, 242, 241, 237), (239, 243, 242, 238), (240, 244, 247, 243), (241, 245, 244, 240), (242, 246, 245, 241), (243, 247, 246, 242), (244, 248, 251, 247), (245, 249, 248, 244), (246, 250, 249, 245), (247, 251, 250, 246), (248, 252, 255, 251), (249, 253, 252, 248), (250, 254, 253, 249), (251, 255, 254, 250), (252, 256, 259, 255), (253, 257, 256, 252), (254, 258, 257, 253), (255, 259, 258, 254), (256, 260, 263, 259), (257, 261, 260, 256), (258, 262, 261, 257), (259, 263, 262, 258), (260, 264, 267, 263), (261, 265, 264, 260), (262, 266, 265, 261), (263, 267, 266, 262), (264, 268, 271, 267), (265, 269, 268, 264), (266, 270, 269, 265), (267, 271, 270, 266), (268, 272, 275, 271), (269, 273, 272, 268), (270, 274, 273, 269), (271, 275, 274, 270), (272, 276, 279, 275), (273, 277, 276, 272), (274, 278, 277, 273), (275, 279, 278, 274), (276, 280, 283, 279), (277, 281, 280, 276), (278, 282, 281, 277), (279, 283, 282, 278), (280, 284, 287, 283), (281, 285, 284, 280), (282, 286, 285, 281), (283, 287, 286, 282), (284, 288, 291, 287), (285, 289, 288, 284), (286, 290, 289, 285), (287, 291, 290, 286), (288, 292, 295, 291), (289, 293, 292, 288), (290, 294, 293, 289), (291, 295, 294, 290), (292, 296, 299, 295), (293, 297, 296, 292), (294, 298, 297, 293), (295, 299, 298, 294), (296, 300, 303, 299), (297, 301, 300, 296), (298, 302, 301, 297), (299, 303, 302, 298), (300, 304, 307, 303), (301, 305, 304, 300), (302, 306, 305, 301), (303, 307, 306, 302), (304, 308, 311, 307), (305, 309, 308, 304), (306, 310, 309, 305), (307, 311, 310, 306), (308, 312, 315, 311), (309, 313, 312, 308), (310, 314, 313, 309), (311, 315, 314, 310), (312, 316, 319, 315), (313, 317, 316, 312), (314, 318, 317, 313), (315, 319, 318, 314), (316, 320, 323, 319), (317, 321, 320, 316), (318, 322, 321, 317), (319, 323, 322, 318), (320, 324, 327, 323), (321, 325, 324, 320), (322, 326, 325, 321), (323, 327, 326, 322), (324, 328, 331, 327), (325, 329, 328, 324), (326, 330, 329, 325), (327, 331, 330, 326), (328, 332, 335, 331), (329, 333, 332, 328), (330, 334, 333, 329), (331, 335, 334, 330), (332, 336, 339, 335), (333, 337, 336, 332), (334, 338, 337, 333), (335, 339, 338, 334), (336, 340, 343, 339), (337, 341, 340, 336), (338, 342, 341, 337), (339, 343, 342, 338), (340, 344, 347, 343), (341, 345, 344, 340), (342, 346, 345, 341), (343, 347, 346, 342), (344, 348, 351, 347), (345, 349, 348, 344), (346, 350, 349, 345), (347, 351, 350, 346), (348, 352, 355, 351), (349, 353, 352, 348), (350, 354, 353, 349), (351, 355, 354, 350), (352, 356, 359, 355), (353, 357, 356, 352), (354, 358, 357, 353), (355, 359, 358, 354), (356, 360, 363, 359), (357, 361, 360, 356), (358, 362, 361, 357), (359, 363, 362, 358), (360, 364, 367, 363), (361, 365, 364, 360), (362, 366, 365, 361), (363, 367, 366, 362), (364, 368, 371, 367), (365, 369, 368, 364), (366, 370, 369, 365), (367, 371, 370, 366), (368, 372, 375, 371), (369, 373, 372, 368), (370, 374, 373, 369), (371, 375, 374, 370), (372, 376, 379, 375), (373, 377, 376, 372), (374, 378, 377, 373), (375, 379, 378, 374), (376, 380, 383, 379), (377, 381, 380, 376), (378, 382, 381, 377), (379, 383, 382, 378), (380, 0, 3, 383), (381, 1, 0, 380), (382, 2, 1, 381), (383, 3, 2, 382), (492, 384, 385, 493), (493, 385, 386, 494), (494, 386, 387, 495), (495, 387, 388, 496), (496, 388, 389, 497), (497, 389, 390, 498), (498, 390, 391, 499), (499, 391, 392, 500), (500, 392, 393, 501), (501, 393, 394, 502), (502, 394, 395, 503), (503, 395, 396, 504), (504, 396, 397, 505), (505, 397, 398, 506), (506, 398, 399, 507), (507, 399, 384, 492), (384, 400, 401, 385), (385, 401, 402, 386), (386, 402, 403, 387), (387, 403, 404, 388), (388, 404, 405, 389), (389, 405, 406, 390), (390, 406, 407, 391), (391, 407, 408, 392), (392, 408, 409, 393), (393, 409, 410, 394), (394, 410, 411, 395), (395, 411, 412, 396), (396, 412, 413, 397), (397, 413, 414, 398), (398, 414, 415, 399), (399, 415, 400, 384), (417, 418, 455, 454), (421, 422, 476, 475), (425, 426, 453, 452), (413, 412, 463, 464), (414, 413, 464, 474), (400, 415, 448, 473), (418, 419, 462, 455), (404, 403, 470, 465), (426, 427, 461, 453), (407, 406, 479, 450), (412, 411, 469, 463), (401, 400, 473, 458), (428, 429, 477, 467), (403, 402, 459, 470), (409, 408, 471, 456), (420, 421, 475, 468), (416, 432, 433, 417), (417, 433, 434, 418), (418, 434, 435, 419), (419, 435, 436, 420), (420, 436, 437, 421), (421, 437, 438, 422), (422, 438, 439, 423), (423, 439, 440, 424), (424, 440, 441, 425), (425, 441, 442, 426), (426, 442, 443, 427), (427, 443, 444, 428), (428, 444, 445, 429), (429, 445, 446, 430), (430, 446, 447, 431), (431, 447, 432, 416), (432, 616, 617, 433), (433, 617, 618, 434), (434, 618, 619, 435), (435, 619, 620, 436), (436, 620, 621, 437), (437, 621, 622, 438), (438, 622, 623, 439), (439, 623, 624, 440), (440, 624, 625, 441), (441, 625, 626, 442), (442, 626, 627, 443), (443, 627, 628, 444), (444, 628, 629, 445), (445, 629, 630, 446), (446, 630, 631, 447), (447, 631, 616, 432), (458, 454, 455, 459), (459, 455, 462, 470), (470, 462, 468, 465), (465, 468, 475, 466), (466, 475, 476, 479), (479, 476, 451, 450), (450, 451, 472, 471), (471, 472, 452, 456), (456, 452, 453, 457), (457, 453, 461, 469), (469, 461, 467, 463), (463, 467, 477, 464), (464, 477, 478, 474), (474, 478, 449, 448), (429, 430, 478, 477), (406, 405, 466, 479), (405, 404, 465, 466), (431, 416, 460, 449), (423, 424, 472, 451), (408, 407, 450, 471), (416, 417, 454, 460), (410, 409, 456, 457), (402, 401, 458, 459), (427, 428, 467, 461), (422, 423, 451, 476), (419, 420, 468, 462), (424, 425, 452, 472), (415, 414, 474, 448), (430, 431, 449, 478), (411, 410, 457, 469), (454, 458, 483, 484), (483, 485, 491, 489), (448, 449, 481, 480), (473, 448, 480, 485), (458, 473, 485, 483), (460, 454, 484, 482), (449, 460, 482, 481), (486, 487, 488, 490, 489, 491), (485, 480, 486, 491), (481, 482, 488, 487), (482, 484, 490, 488), (484, 483, 489, 490), (480, 481, 487, 486), (492, 493, 509, 508), (493, 494, 510, 509), (494, 495, 511, 510), (495, 496, 512, 511), (496, 497, 513, 512), (497, 498, 514, 513), (498, 499, 515, 514), (499, 500, 516, 515), (500, 501, 517, 516), (501, 502, 518, 517), (502, 503, 519, 518), (503, 504, 520, 519), (504, 505, 521, 520), (505, 506, 522, 521), (506, 507, 523, 522), (507, 492, 508, 523), (508, 509, 525, 524), (509, 510, 526, 525), (510, 511, 527, 526), (511, 512, 528, 527), (512, 513, 529, 528), (513, 514, 530, 529), (514, 515, 531, 530), (515, 516, 532, 531), (516, 517, 533, 532), (517, 518, 534, 533), (518, 519, 535, 534), (519, 520, 536, 535), (520, 521, 537, 536), (521, 522, 538, 537), (522, 523, 539, 538), (523, 508, 524, 539), (541, 578, 579, 542), (545, 599, 600, 546), (549, 576, 577, 550), (537, 588, 587, 536), (538, 598, 588, 537), (524, 597, 572, 539), (542, 579, 586, 543), (528, 589, 594, 527), (550, 577, 585, 551), (531, 574, 603, 530), (536, 587, 593, 535), (525, 582, 597, 524), (552, 591, 601, 553), (527, 594, 583, 526), (533, 580, 595, 532), (544, 592, 599, 545), (540, 541, 557, 556), (541, 542, 558, 557), (542, 543, 559, 558), (543, 544, 560, 559), (544, 545, 561, 560), (545, 546, 562, 561), (546, 547, 563, 562), (547, 548, 564, 563), (548, 549, 565, 564), (549, 550, 566, 565), (550, 551, 567, 566), (551, 552, 568, 567), (552, 553, 569, 568), (553, 554, 570, 569), (554, 555, 571, 570), (555, 540, 556, 571), (556, 557, 741, 740), (557, 558, 742, 741), (558, 559, 743, 742), (559, 560, 744, 743), (560, 561, 745, 744), (561, 562, 746, 745), (562, 563, 747, 746), (563, 564, 748, 747), (564, 565, 749, 748), (565, 566, 750, 749), (566, 567, 751, 750), (567, 568, 752, 751), (568, 569, 753, 752), (569, 570, 754, 753), (570, 571, 755, 754), (571, 556, 740, 755), (582, 583, 579, 578), (583, 594, 586, 579), (594, 589, 592, 586), (589, 590, 599, 592), (590, 603, 600, 599), (603, 574, 575, 600), (574, 595, 596, 575), (595, 580, 576, 596), (580, 581, 577, 576), (581, 593, 585, 577), (593, 587, 591, 585), (587, 588, 601, 591), (588, 598, 602, 601), (598, 572, 573, 602), (553, 601, 602, 554), (530, 603, 590, 529), (529, 590, 589, 528), (555, 573, 584, 540), (547, 575, 596, 548), (532, 595, 574, 531), (540, 584, 578, 541), (534, 581, 580, 533), (526, 583, 582, 525), (551, 585, 591, 552), (546, 600, 575, 547), (543, 586, 592, 544), (548, 596, 576, 549), (539, 572, 598, 538), (554, 602, 573, 555), (535, 593, 581, 534), (578, 608, 607, 582), (607, 613, 615, 609), (572, 604, 605, 573), (597, 609, 604, 572), (582, 607, 609, 597), (584, 606, 608, 578), (573, 605, 606, 584), (610, 615, 613, 614, 612, 611), (609, 615, 610, 604), (605, 611, 612, 606), (606, 612, 614, 608), (608, 614, 613, 607), (604, 610, 611, 605), (756, 757, 633, 632), (757, 758, 634, 633), (758, 759, 635, 634), (759, 760, 636, 635), (760, 761, 637, 636), (761, 762, 638, 637), (762, 763, 639, 638), (763, 764, 640, 639), (764, 765, 641, 640), (765, 766, 642, 641), (766, 767, 643, 642), (767, 768, 644, 643), (768, 769, 645, 644), (769, 770, 646, 645), (770, 771, 647, 646), (771, 756, 632, 647), (632, 633, 649, 648), (633, 634, 650, 649), (634, 635, 651, 650), (635, 636, 652, 651), (636, 637, 653, 652), (637, 638, 654, 653), (638, 639, 655, 654), (639, 640, 656, 655), (640, 641, 657, 656), (641, 642, 658, 657), (642, 643, 659, 658), (643, 644, 660, 659), (644, 645, 661, 660), (645, 646, 662, 661), (646, 647, 663, 662), (647, 632, 648, 663), (665, 702, 703, 666), (669, 723, 724, 670), (673, 700, 701, 674), (661, 712, 711, 660), (662, 722, 712, 661), (648, 721, 696, 663), (666, 703, 710, 667), (652, 713, 718, 651), (674, 701, 709, 675), (655, 698, 727, 654), (660, 711, 717, 659), (649, 706, 721, 648), (676, 715, 725, 677), (651, 718, 707, 650), (657, 704, 719, 656), (668, 716, 723, 669), (664, 665, 681, 680), (665, 666, 682, 681), (666, 667, 683, 682), (667, 668, 684, 683), (668, 669, 685, 684), (669, 670, 686, 685), (670, 671, 687, 686), (671, 672, 688, 687), (672, 673, 689, 688), (673, 674, 690, 689), (674, 675, 691, 690), (675, 676, 692, 691), (676, 677, 693, 692), (677, 678, 694, 693), (678, 679, 695, 694), (679, 664, 680, 695), (680, 681, 617, 616), (681, 682, 618, 617), (682, 683, 619, 618), (683, 684, 620, 619), (684, 685, 621, 620), (685, 686, 622, 621), (686, 687, 623, 622), (687, 688, 624, 623), (688, 689, 625, 624), (689, 690, 626, 625), (690, 691, 627, 626), (691, 692, 628, 627), (692, 693, 629, 628), (693, 694, 630, 629), (694, 695, 631, 630), (695, 680, 616, 631), (706, 707, 703, 702), (707, 718, 710, 703), (718, 713, 716, 710), (713, 714, 723, 716), (714, 727, 724, 723), (727, 698, 699, 724), (698, 719, 720, 699), (719, 704, 700, 720), (704, 705, 701, 700), (705, 717, 709, 701), (717, 711, 715, 709), (711, 712, 725, 715), (712, 722, 726, 725), (722, 696, 697, 726), (677, 725, 726, 678), (654, 727, 714, 653), (653, 714, 713, 652), (679, 697, 708, 664), (671, 699, 720, 672), (656, 719, 698, 655), (664, 708, 702, 665), (658, 705, 704, 657), (650, 707, 706, 649), (675, 709, 715, 676), (670, 724, 699, 671), (667, 710, 716, 668), (672, 720, 700, 673), (663, 696, 722, 662), (678, 726, 697, 679), (659, 717, 705, 658), (702, 732, 731, 706), (731, 737, 739, 733), (696, 728, 729, 697), (721, 733, 728, 696), (706, 731, 733, 721), (708, 730, 732, 702), (697, 729, 730, 708), (734, 739, 737, 738, 736, 735), (733, 739, 734, 728), (729, 735, 736, 730), (730, 736, 738, 732), (732, 738, 737, 731), (728, 734, 735, 729), (756, 772, 773, 757), (757, 773, 774, 758), (758, 774, 775, 759), (759, 775, 776, 760), (760, 776, 777, 761), (761, 777, 778, 762), (762, 778, 779, 763), (763, 779, 780, 764), (764, 780, 781, 765), (765, 781, 782, 766), (766, 782, 783, 767), (767, 783, 784, 768), (768, 784, 785, 769), (769, 785, 786, 770), (770, 786, 787, 771), (771, 787, 772, 756), (772, 788, 789, 773), (773, 789, 790, 774), (774, 790, 791, 775), (775, 791, 792, 776), (776, 792, 793, 777), (777, 793, 794, 778), (778, 794, 795, 779), (779, 795, 796, 780), (780, 796, 797, 781), (781, 797, 798, 782), (782, 798, 799, 783), (783, 799, 800, 784), (784, 800, 801, 785), (785, 801, 802, 786), (786, 802, 803, 787), (787, 803, 788, 772), (805, 806, 843, 842), (809, 810, 864, 863), (813, 814, 841, 840), (801, 800, 851, 852), (802, 801, 852, 862), (788, 803, 836, 861), (806, 807, 850, 843), (792, 791, 858, 853), (814, 815, 849, 841), (795, 794, 867, 838), (800, 799, 857, 851), (789, 788, 861, 846), (816, 817, 865, 855), (791, 790, 847, 858), (797, 796, 859, 844), (808, 809, 863, 856), (804, 820, 821, 805), (805, 821, 822, 806), (806, 822, 823, 807), (807, 823, 824, 808), (808, 824, 825, 809), (809, 825, 826, 810), (810, 826, 827, 811), (811, 827, 828, 812), (812, 828, 829, 813), (813, 829, 830, 814), (814, 830, 831, 815), (815, 831, 832, 816), (816, 832, 833, 817), (817, 833, 834, 818), (818, 834, 835, 819), (819, 835, 820, 804), (820, 740, 741, 821), (821, 741, 742, 822), (822, 742, 743, 823), (823, 743, 744, 824), (824, 744, 745, 825), (825, 745, 746, 826), (826, 746, 747, 827), (827, 747, 748, 828), (828, 748, 749, 829), (829, 749, 750, 830), (830, 750, 751, 831), (831, 751, 752, 832), (832, 752, 753, 833), (833, 753, 754, 834), (834, 754, 755, 835), (835, 755, 740, 820), (846, 842, 843, 847), (847, 843, 850, 858), (858, 850, 856, 853), (853, 856, 863, 854), (854, 863, 864, 867), (867, 864, 839, 838), (838, 839, 860, 859), (859, 860, 840, 844), (844, 840, 841, 845), (845, 841, 849, 857), (857, 849, 855, 851), (851, 855, 865, 852), (852, 865, 866, 862), (862, 866, 837, 836), (817, 818, 866, 865), (794, 793, 854, 867), (793, 792, 853, 854), (819, 804, 848, 837), (811, 812, 860, 839), (796, 795, 838, 859), (804, 805, 842, 848), (798, 797, 844, 845), (790, 789, 846, 847), (815, 816, 855, 849), (810, 811, 839, 864), (807, 808, 856, 850), (812, 813, 840, 860), (803, 802, 862, 836), (818, 819, 837, 866), (799, 798, 845, 857), (842, 846, 871, 872), (871, 873, 879, 877), (836, 837, 869, 868), (861, 836, 868, 873), (846, 861, 873, 871), (848, 842, 872, 870), (837, 848, 870, 869), (874, 875, 876, 878, 877, 879), (873, 868, 874, 879), (869, 870, 876, 875), (870, 872, 878, 876), (872, 871, 877, 878), (868, 869, 875, 874)])
me_torus_002.polygons.foreach_set('use_smooth', [True] * 876)
me_torus_002.polygons.foreach_set('material_index', [2, 2, 2, 2, 2, 2, 2, 2, 2, 2, 2, 2, 2, 2, 2, 2, 2, 2, 2, 2, 2, 2, 2, 2, 2, 2, 2, 2, 2, 2, 2, 2, 2, 2, 2, 2, 2, 2, 2, 2, 2, 2, 2, 2, 2, 2, 2, 2, 2, 2, 2, 2, 2, 2, 2, 2, 2, 2, 2, 2, 2, 2, 2, 2, 2, 2, 2, 2, 2, 2, 2, 2, 2, 2, 2, 2, 2, 2, 2, 2, 2, 2, 2, 2, 2, 2, 2, 2, 2, 2, 2, 2, 2, 2, 2, 2, 2, 2, 2, 2, 2, 2, 2, 2, 2, 2, 2, 2, 2, 2, 2, 2, 2, 2, 2, 2, 2, 2, 2, 2, 2, 2, 2, 2, 2, 2, 2, 2, 2, 2, 2, 2, 2, 2, 2, 2, 2, 2, 2, 2, 2, 2, 2, 2, 2, 2, 2, 2, 2, 2, 2, 2, 2, 2, 2, 2, 2, 2, 2, 2, 2, 2, 2, 2, 2, 2, 2, 2, 2, 2, 2, 2, 2, 2, 2, 2, 2, 2, 2, 2, 2, 2, 2, 2, 2, 2, 2, 2, 2, 2, 2, 2, 2, 2, 2, 2, 2, 2, 2, 2, 2, 2, 2, 2, 2, 2, 2, 2, 2, 2, 2, 2, 2, 2, 2, 2, 2, 2, 2, 2, 2, 2, 2, 2, 2, 2, 2, 2, 2, 2, 2, 2, 2, 2, 2, 2, 2, 2, 2, 2, 2, 2, 2, 2, 2, 2, 2, 2, 2, 2, 2, 2, 2, 2, 2, 2, 2, 2, 2, 2, 2, 2, 2, 2, 2, 2, 2, 2, 2, 2, 2, 2, 2, 2, 2, 2, 2, 2, 2, 2, 2, 2, 2, 2, 2, 2, 2, 2, 2, 2, 2, 2, 2, 2, 2, 2, 2, 2, 2, 2, 2, 2, 2, 2, 2, 2, 2, 2, 2, 2, 2, 2, 2, 2, 2, 2, 2, 2, 2, 2, 2, 2, 2, 2, 2, 2, 2, 2, 2, 2, 2, 2, 2, 2, 2, 2, 2, 2, 2, 2, 2, 2, 2, 2, 2, 2, 2, 2, 2, 2, 2, 2, 2, 2, 2, 2, 2, 2, 2, 2, 2, 2, 2, 2, 2, 2, 2, 2, 2, 2, 2, 2, 2, 2, 2, 2, 2, 2, 2, 2, 2, 2, 2, 2, 0, 0, 0, 0, 0, 0, 0, 0, 0, 0, 0, 0, 0, 0, 0, 0, 0, 0, 0, 0, 0, 0, 0, 0, 0, 0, 0, 0, 0, 0, 0, 0, 1, 1, 1, 1, 1, 1, 1, 1, 1, 1, 1, 1, 1, 1, 1, 1, 0, 0, 0, 0, 0, 0, 0, 0, 0, 0, 0, 0, 0, 0, 0, 0, 0, 0, 0, 0, 0, 0, 0, 0, 0, 0, 0, 0, 0, 0, 0, 0, 1, 1, 1, 1, 1, 1, 1, 1, 1, 1, 1, 1, 1, 1, 1, 1, 1, 1, 1, 1, 1, 1, 1, 1, 1, 1, 1, 1, 1, 1, 1, 1, 1, 1, 1, 1, 1, 1, 1, 1, 1, 1, 1, 0, 0, 0, 0, 0, 0, 0, 0, 0, 0, 0, 0, 0, 0, 0, 0, 0, 0, 0, 0, 0, 0, 0, 0, 0, 0, 0, 0, 0, 0, 0, 0, 1, 1, 1, 1, 1, 1, 1, 1, 1, 1, 1, 1, 1, 1, 1, 1, 0, 0, 0, 0, 0, 0, 0, 0, 0, 0, 0, 0, 0, 0, 0, 0, 0, 0, 0, 0, 0, 0, 0, 0, 0, 0, 0, 0, 0, 0, 0, 0, 1, 1, 1, 1, 1, 1, 1, 1, 1, 1, 1, 1, 1, 1, 1, 1, 1, 1, 1, 1, 1, 1, 1, 1, 1, 1, 1, 1, 1, 1, 1, 1, 1, 1, 1, 1, 1, 1, 1, 1, 1, 1, 1, 0, 0, 0, 0, 0, 0, 0, 0, 0, 0, 0, 0, 0, 0, 0, 0, 0, 0, 0, 0, 0, 0, 0, 0, 0, 0, 0, 0, 0, 0, 0, 0, 1, 1, 1, 1, 1, 1, 1, 1, 1, 1, 1, 1, 1, 1, 1, 1, 0, 0, 0, 0, 0, 0, 0, 0, 0, 0, 0, 0, 0, 0, 0, 0, 0, 0, 0, 0, 0, 0, 0, 0, 0, 0, 0, 0, 0, 0, 0, 0, 1, 1, 1, 1, 1, 1, 1, 1, 1, 1, 1, 1, 1, 1, 1, 1, 1, 1, 1, 1, 1, 1, 1, 1, 1, 1, 1, 1, 1, 1, 1, 1, 1, 1, 1, 1, 1, 1, 1, 1, 1, 1, 1, 0, 0, 0, 0, 0, 0, 0, 0, 0, 0, 0, 0, 0, 0, 0, 0, 0, 0, 0, 0, 0, 0, 0, 0, 0, 0, 0, 0, 0, 0, 0, 0, 1, 1, 1, 1, 1, 1, 1, 1, 1, 1, 1, 1, 1, 1, 1, 1, 0, 0, 0, 0, 0, 0, 0, 0, 0, 0, 0, 0, 0, 0, 0, 0, 0, 0, 0, 0, 0, 0, 0, 0, 0, 0, 0, 0, 0, 0, 0, 0, 1, 1, 1, 1, 1, 1, 1, 1, 1, 1, 1, 1, 1, 1, 1, 1, 1, 1, 1, 1, 1, 1, 1, 1, 1, 1, 1, 1, 1, 1, 1, 1, 1, 1, 1, 1, 1, 1, 1, 1, 1, 1, 1])
me_torus_002.materials.append(mat_base_material)
me_torus_002.materials.append(mat_red_band_material)
me_torus_002.materials.append(mat_rope_material)
me_torus_002.use_remesh_preserve_volume = False
me_torus_002.use_remesh_preserve_attributes = False
me_torus_002.use_mirror_vertex_groups = False
me_torus_002.update()

# ---- objects
ob_lifepreserver = bpy.data.objects.new('LifePreserver', me_torus_002)

# ---- transforms, parenting, visibility, modifiers, constraints
ob_lifepreserver.location = (0.0, 0.0, 0.0)
ob_lifepreserver.lineart.crease_threshold = 0.0

# ---- collection membership
col_collection_1.objects.link(ob_lifepreserver)

# ---- scene / render settings (as saved in the file)
scene.frame_start = 1; scene.frame_end = 250; scene.frame_set(1)
scene.render.engine = 'BLENDER_EEVEE_NEXT'
scene.render.resolution_percentage = 50
scene.render.dither_intensity = 0.0
scene.cycles.use_denoising = False
scene.cycles.samples = 128
scene.cycles.sampling_pattern = 'TABULATED_SOBOL'
scene.cycles.light_sampling_threshold = 0.0
scene.cycles.use_adaptive_sampling = False
scene.cycles.use_light_tree = False
scene.cycles.blur_glossy = 0.0
scene.cycles.sample_clamp_indirect = 0.0
scene.view_settings.view_transform = 'Standard'
bpy.context.view_layer.update()

# ---- added for rendering (the .blend has no active camera and no usable light): camera, sun
cam_auto = bpy.data.cameras.new('AutoCamera')
cam_auto.lens = 50.0
cam_auto.sensor_width = 36.0
cam_auto.clip_end = 1000.0
ob_auto_camera = bpy.data.objects.new('AutoCamera', cam_auto)
scene.collection.objects.link(ob_auto_camera)
ob_auto_camera.location = (3.46759, -4.18675, 2.80543)
ob_auto_camera.rotation_euler = (1.09748, -7.21219e-08, 0.694738)
scene.camera = ob_auto_camera
light_auto_sun = bpy.data.lights.new('AutoSun', 'SUN')
light_auto_sun.energy = 3.0
light_auto_sun.angle = 0.0523599
ob_auto_sun = bpy.data.objects.new('AutoSun', light_auto_sun)
scene.collection.objects.link(ob_auto_sun)
ob_auto_sun.rotation_euler = (0.872665, 0.174533, 0.523599)
bpy.context.view_layer.update()
